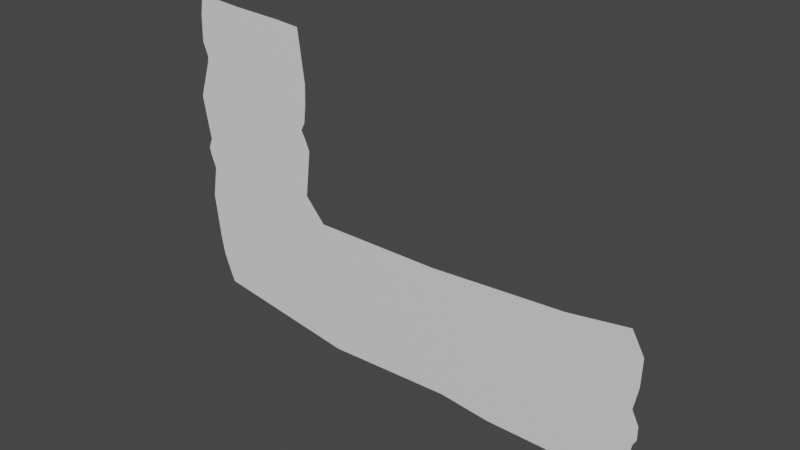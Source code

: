 # Source: PLANETEST.blend  (saved by Blender 3.4.6; exported with 4.5.12 LTS)
import bpy
from mathutils import Matrix  # noqa: F401  (used for matrix-valued properties, if any)

bpy.ops.wm.read_factory_settings(use_empty=True)
scene = bpy.context.scene
scene.name = 'Scene'

# ---- collections
col_collection = bpy.data.collections.new('Collection'); scene.collection.children.link(col_collection)

# ---- materials (node trees are filled in below, after node groups)
mat_rock = bpy.data.materials.new('ROCK')
mat_rock.use_transparent_shadow = False
mat_outli_t = bpy.data.materials.new('OUTLI T')
mat_outli_t.use_transparent_shadow = False

# ---- material node trees
mat_rock.use_nodes = True; mat_rock.node_tree.nodes.clear()
_N = mat_rock.node_tree.nodes; _L = mat_rock.node_tree.links
n0 = _N.new('ShaderNodeBsdfPrincipled'); n0.name = 'Principled BSDF'; n0.location = (10, 300)
n0.distribution = 'GGX'
n0.subsurface_method = 'RANDOM_WALK_SKIN'
n0.inputs[3].default_value = 1.45
n0.inputs[27].default_value = (0.0, 0.0, 0.0, 1.0)
n0.inputs[28].default_value = 1.0
n1 = _N.new('ShaderNodeOutputMaterial'); n1.name = 'Material Output'; n1.location = (300, 300)
_L.new(n0.outputs[0], n1.inputs[0])
n1.is_active_output = True
mat_outli_t.use_nodes = True; mat_outli_t.node_tree.nodes.clear()
_N = mat_outli_t.node_tree.nodes; _L = mat_outli_t.node_tree.links
n0 = _N.new('ShaderNodeBsdfPrincipled'); n0.name = 'Principled BSDF'; n0.location = (10, 300)
n0.distribution = 'GGX'
n0.subsurface_method = 'RANDOM_WALK_SKIN'
n0.inputs[3].default_value = 1.45
n0.inputs[27].default_value = (0.0, 0.0, 0.0, 1.0)
n0.inputs[28].default_value = 1.0
n1 = _N.new('ShaderNodeOutputMaterial'); n1.name = 'Material Output'; n1.location = (300, 300)
_L.new(n0.outputs[0], n1.inputs[0])
n1.is_active_output = True

# ---- world
world_world = bpy.data.worlds.new('World'); scene.world = world_world
world_world.use_nodes = True; world_world.node_tree.nodes.clear()
_N = world_world.node_tree.nodes; _L = world_world.node_tree.links
n0 = _N.new('ShaderNodeOutputWorld'); n0.name = 'World Output'; n0.location = (300, 300)
n1 = _N.new('ShaderNodeBackground'); n1.name = 'Background'; n1.location = (10, 300)
n1.inputs[0].default_value = (0.05088, 0.05088, 0.05088, 1.0)
_L.new(n1.outputs[0], n0.inputs[0])
n0.is_active_output = True
world_world.color = (0.05088, 0.05088, 0.05088)
world_world.use_sun_shadow = False
world_world.sun_shadow_jitter_overblur = 0.0

# ---- meshes
me_plane = bpy.data.meshes.new('Plane')
me_plane.from_pydata([(-0.6936, 0.4136, 0.0), (-0.7046, 0.3479, 0.0), (-0.7068, 0.2648, 0.0), (-0.6893, 0.221, 0.0), (-0.6936, 0.1969, 0.0), (-0.7308, 0.08315, 0.0), (-0.7046, -0.05689, 0.0), (-0.7177, -0.08752, 0.0), (-0.7133, -0.1094, 0.0), (-0.6958, -0.1554, 0.0), (-0.7133, -0.256, 0.0), (-0.6958, -0.4026, 0.0), (-0.6849, -0.4617, 0.0), (-0.6718, -0.4989, 0.0), (-0.6477, -0.558, 0.0), (-0.1772, -0.6302, 0.0), (0.2341, -0.6149, 0.0), (0.3982, -0.6324, 0.0), (0.7943, -0.6324, 0.0), (0.8818, -0.6061, 0.0), (0.8796, -0.5514, 0.0), (0.8446, -0.5383, 0.0), (0.8512, -0.4901, 0.0), (0.8621, -0.4704, 0.0), (0.8621, -0.4267, 0.0), (0.8402, -0.3829, 0.0), (0.8534, -0.3107, 0.0), (0.8556, -0.221, 0.0), (0.8162, -0.151, 0.0), (0.6258, -0.1794, 0.0), (0.1926, -0.2057, 0.0), (-0.2232, -0.2057, 0.0), (-0.2888, -0.1313, 0.0), (-0.2713, 0.01969, 0.0), (-0.2888, 0.05908, 0.0), (-0.2998, 0.07877, 0.0), (-0.2866, 0.105, 0.0), (-0.2801, 0.1641, 0.0), (-0.2779, 0.2254, 0.0), (-0.2998, 0.3895, 0.0), (-0.3829, 0.3961, 0.0), (-0.5427, 0.4026, 0.0), (-0.6802, 0.3964, 0.0), (-0.6885, 0.3464, 0.0), (-0.6906, 0.2677, 0.0), (-0.6726, 0.2227, 0.0), (-0.678, 0.193, 0.0), (-0.7143, 0.08206, 0.0), (-0.6879, -0.05873, 0.0), (-0.7009, -0.08927, 0.0), (-0.6978, -0.1049, 0.0), (-0.6792, -0.1538, 0.0), (-0.6971, -0.2564, 0.0), (-0.6799, -0.4002, 0.0), (-0.6693, -0.4575, 0.0), (-0.6567, -0.4932, 0.0), (-0.6362, -0.5435, 0.0), (-0.1763, -0.614, 0.0), (0.2347, -0.5987, 0.0), (0.3991, -0.6163, 0.0), (0.7919, -0.6163, 0.0), (0.8652, -0.5943, 0.0), (0.864, -0.5627, 0.0), (0.8269, -0.5488, 0.0), (0.8356, -0.485, 0.0), (0.846, -0.4663, 0.0), (0.846, -0.4305, 0.0), (0.8235, -0.3853, 0.0), (0.8373, -0.3091, 0.0), (0.8394, -0.225, 0.0), (0.8076, -0.1685, 0.0), (0.6275, -0.1954, 0.0), (0.193, -0.2218, 0.0), (-0.2304, -0.2218, 0.0), (-0.3056, -0.1366, 0.0), (-0.2878, 0.01718, 0.0), (-0.3032, 0.05189, 0.0), (-0.318, 0.07838, 0.0), (-0.3023, 0.1097, 0.0), (-0.2961, 0.1653, 0.0), (-0.294, 0.2246, 0.0), (-0.314, 0.3745, 0.0), (-0.3839, 0.38, 0.0), (-0.5436, 0.3865, 0.0)], [], [(62, 63, 64, 65, 66, 67, 68, 69, 70, 71, 72, 73, 74, 75, 76, 77, 78, 79, 80, 81, 82, 83, 42, 43, 44, 45, 46, 47, 48, 49, 50, 51, 52, 53, 54, 55, 56, 57, 58, 59, 60, 61), (43, 42, 0, 1), (44, 43, 1, 2), (45, 44, 2, 3), (46, 45, 3, 4), (47, 46, 4, 5), (48, 47, 5, 6), (49, 48, 6, 7), (50, 49, 7, 8), (51, 50, 8, 9), (52, 51, 9, 10), (53, 52, 10, 11), (54, 53, 11, 12), (55, 54, 12, 13), (56, 55, 13, 14), (57, 56, 14, 15), (58, 57, 15, 16), (59, 58, 16, 17), (60, 59, 17, 18), (61, 60, 18, 19), (62, 61, 19, 20), (63, 62, 20, 21), (64, 63, 21, 22), (65, 64, 22, 23), (66, 65, 23, 24), (67, 66, 24, 25), (68, 67, 25, 26), (69, 68, 26, 27), (70, 69, 27, 28), (71, 70, 28, 29), (72, 71, 29, 30), (73, 72, 30, 31), (74, 73, 31, 32), (75, 74, 32, 33), (76, 75, 33, 34), (77, 76, 34, 35), (78, 77, 35, 36), (79, 78, 36, 37), (80, 79, 37, 38), (81, 80, 38, 39), (82, 81, 39, 40), (83, 82, 40, 41), (42, 83, 41, 0)])
me_plane.polygons.foreach_set('material_index', [0, 1, 1, 1, 1, 1, 1, 1, 1, 1, 1, 1, 1, 1, 1, 1, 1, 1, 1, 1, 1, 1, 1, 1, 1, 1, 1, 1, 1, 1, 1, 1, 1, 1, 1, 1, 1, 1, 1, 1, 1, 1, 1])
_uv = me_plane.uv_layers.new(name='UVMap')
_uv.uv.foreach_set('vector', [1.048, 0.1468, 1.013, 0.1577, 1.018, 0.2172, 1.027, 0.235, 1.025, 0.2681, 1.002, 0.3087, 1.011, 0.3799, 1.008, 0.4577, 0.976, 0.5083, 0.8109, 0.4741, 0.4107, 0.4275, 0.01928, 0.4057, -0.0546, 0.4806, -0.04602, 0.6237, -0.06206, 0.6549, -0.07702, 0.6787, -0.06417, 0.7084, -0.06132, 0.7601, -0.0624, 0.815, -0.08857, 0.9526, -0.1534, 0.9541, -0.3014, 0.9519, -0.4282, 0.9541, -0.4333, 0.9073, -0.4312, 0.8345, -0.4122, 0.7938, -0.4157, 0.7661, -0.4435, 0.6617, -0.4119, 0.5329, -0.4224, 0.504, -0.4187, 0.4897, -0.399, 0.4456, -0.4102, 0.3497, -0.387, 0.2177, -0.3742, 0.1653, -0.3608, 0.133, -0.3393, 0.08757, 0.08946, 0.04594, 0.4686, 0.08119, 0.6214, 0.07342, 0.9845, 0.09359, 1.051, 0.1177, 0.1557, 0.6732, 0.1599, 0.6982, 0.1532, 0.7068, 0.1477, 0.674, 0.1547, 0.6338, 0.1557, 0.6732, 0.1477, 0.674, 0.1466, 0.6324, 0.1637, 0.6113, 0.1547, 0.6338, 0.1466, 0.6324, 0.1554, 0.6105, 0.161, 0.5965, 0.1637, 0.6113, 0.1554, 0.6105, 0.1532, 0.5985, 0.1429, 0.541, 0.161, 0.5965, 0.1532, 0.5985, 0.1346, 0.5416, 0.1561, 0.4706, 0.1429, 0.541, 0.1346, 0.5416, 0.1477, 0.4716, 0.1495, 0.4554, 0.1561, 0.4706, 0.1477, 0.4716, 0.1411, 0.4562, 0.1511, 0.4475, 0.1495, 0.4554, 0.1411, 0.4562, 0.1433, 0.4453, 0.1604, 0.4231, 0.1511, 0.4475, 0.1433, 0.4453, 0.1521, 0.4223, 0.1515, 0.3718, 0.1604, 0.4231, 0.1521, 0.4223, 0.1433, 0.372, 0.16, 0.2999, 0.1515, 0.3718, 0.1433, 0.372, 0.1521, 0.2987, 0.1654, 0.2712, 0.16, 0.2999, 0.1521, 0.2987, 0.1576, 0.2692, 0.1716, 0.2534, 0.1654, 0.2712, 0.1576, 0.2692, 0.1641, 0.2506, 0.1819, 0.2283, 0.1716, 0.2534, 0.1641, 0.2506, 0.1762, 0.221, 0.4118, 0.193, 0.1819, 0.2283, 0.1762, 0.221, 0.4114, 0.1849, 0.6173, 0.2006, 0.4118, 0.193, 0.4114, 0.1849, 0.6171, 0.1926, 0.6995, 0.1919, 0.6173, 0.2006, 0.6171, 0.1926, 0.6991, 0.1838, 0.896, 0.1919, 0.6995, 0.1919, 0.6991, 0.1838, 0.8971, 0.1838, 0.9326, 0.2029, 0.896, 0.1919, 0.8971, 0.1838, 0.9409, 0.1969, 0.932, 0.2186, 0.9326, 0.2029, 0.9409, 0.1969, 0.9398, 0.2243, 0.9135, 0.2256, 0.932, 0.2186, 0.9398, 0.2243, 0.9223, 0.2309, 0.9178, 0.2575, 0.9135, 0.2256, 0.9223, 0.2309, 0.9256, 0.2549, 0.923, 0.2669, 0.9178, 0.2575, 0.9256, 0.2549, 0.9311, 0.2648, 0.923, 0.2848, 0.923, 0.2669, 0.9311, 0.2648, 0.9311, 0.2867, 0.9117, 0.3073, 0.923, 0.2848, 0.9311, 0.2867, 0.9201, 0.3085, 0.9187, 0.3455, 0.9117, 0.3073, 0.9201, 0.3085, 0.9267, 0.3446, 0.9197, 0.3875, 0.9187, 0.3455, 0.9267, 0.3446, 0.9278, 0.3895, 0.9038, 0.4157, 0.9197, 0.3875, 0.9278, 0.3895, 0.9081, 0.4245, 0.8137, 0.4023, 0.9038, 0.4157, 0.9081, 0.4245, 0.8129, 0.4103, 0.5965, 0.3891, 0.8137, 0.4023, 0.8129, 0.4103, 0.5963, 0.3972, 0.3848, 0.3891, 0.5965, 0.3891, 0.5963, 0.3972, 0.3884, 0.3972, 0.3472, 0.4317, 0.3848, 0.3891, 0.3884, 0.3972, 0.3556, 0.4344, 0.3561, 0.5086, 0.3472, 0.4317, 0.3556, 0.4344, 0.3643, 0.5098, 0.3484, 0.5259, 0.3561, 0.5086, 0.3643, 0.5098, 0.3556, 0.5295, 0.341, 0.5392, 0.3484, 0.5259, 0.3556, 0.5295, 0.3501, 0.5394, 0.3488, 0.5548, 0.341, 0.5392, 0.3501, 0.5394, 0.3567, 0.5525, 0.3519, 0.5826, 0.3488, 0.5548, 0.3567, 0.5525, 0.36, 0.5821, 0.353, 0.6123, 0.3519, 0.5826, 0.36, 0.5821, 0.3611, 0.6127, 0.343, 0.6872, 0.353, 0.6123, 0.3611, 0.6127, 0.3501, 0.6947, 0.3081, 0.69, 0.343, 0.6872, 0.3501, 0.6947, 0.3085, 0.698, 0.2282, 0.6933, 0.3081, 0.69, 0.3085, 0.698, 0.2287, 0.7013, 0.1599, 0.6982, 0.2282, 0.6933, 0.2287, 0.7013, 0.1532, 0.7068])
me_plane.materials.append(mat_rock)
me_plane.materials.append(mat_outli_t)
me_plane.update()

# ---- objects
ob_plane = bpy.data.objects.new('Plane', me_plane)

# ---- transforms, parenting, visibility, modifiers, constraints
ob_plane.location = (0.0, 0.0, 0.0)
ob_plane.rotation_euler = (1.571, -0.0, 0.0)
ob_plane.scale = (6.398, 6.398, 6.398)

# ---- collection membership
col_collection.objects.link(ob_plane)

# ---- scene / render settings (as saved in the file)
scene.frame_start = 1; scene.frame_end = 250; scene.frame_set(1)
scene.render.engine = 'BLENDER_EEVEE_NEXT'
scene.cycles.sampling_pattern = 'TABULATED_SOBOL'
scene.cycles.use_light_tree = False
scene.view_settings.view_transform = 'Filmic'
bpy.context.view_layer.update()

# ---- added for rendering (the .blend has no active camera and no usable light): camera, sun
cam_auto = bpy.data.cameras.new('AutoCamera')
cam_auto.lens = 50.0
cam_auto.sensor_width = 36.0
cam_auto.clip_end = 1000.0
ob_auto_camera = bpy.data.objects.new('AutoCamera', cam_auto)
scene.collection.objects.link(ob_auto_camera)
ob_auto_camera.location = (11.8618, -13.6546, 8.40304)
ob_auto_camera.rotation_euler = (1.09748, -7.21219e-08, 0.694738)
scene.camera = ob_auto_camera
light_auto_sun = bpy.data.lights.new('AutoSun', 'SUN')
light_auto_sun.energy = 3.0
light_auto_sun.angle = 0.0523599
ob_auto_sun = bpy.data.objects.new('AutoSun', light_auto_sun)
scene.collection.objects.link(ob_auto_sun)
ob_auto_sun.rotation_euler = (0.872665, 0.174533, 0.523599)
bpy.context.view_layer.update()

